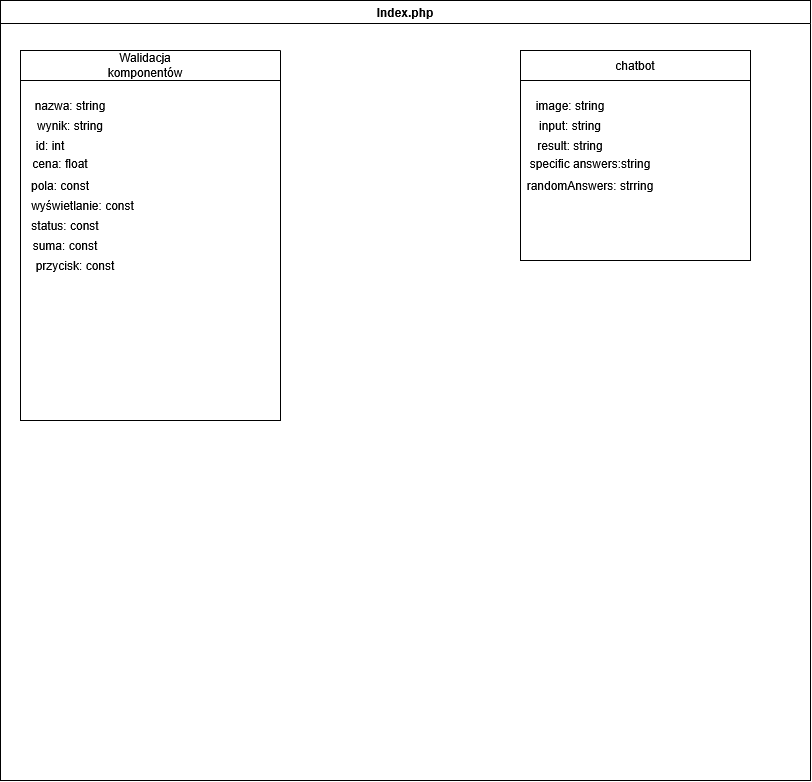

The diagram above was exported from draw.io. Its source (the exported page's mxGraphModel, read from the mxfile embedded in the PNG):
<mxGraphModel dx="643" dy="648" grid="1" gridSize="10" guides="1" tooltips="1" connect="1" arrows="1" fold="1" page="1" pageScale="1" pageWidth="827" pageHeight="1169" math="0" shadow="0">
  <root>
    <mxCell id="0" />
    <mxCell id="1" parent="0" />
    <mxCell id="uknM_UgPFrndYa-stYbS-10" parent="1" style="swimlane;whiteSpace=wrap;html=1;" value="Index.php" vertex="1">
      <mxGeometry height="780" width="810" y="270" as="geometry" />
    </mxCell>
    <mxCell id="uknM_UgPFrndYa-stYbS-11" parent="uknM_UgPFrndYa-stYbS-10" style="swimlane;startSize=0;" value="" vertex="1">
      <mxGeometry height="30" width="260" x="20" y="50" as="geometry" />
    </mxCell>
    <mxCell id="uknM_UgPFrndYa-stYbS-12" parent="uknM_UgPFrndYa-stYbS-11" style="text;html=1;whiteSpace=wrap;strokeColor=none;fillColor=none;align=center;verticalAlign=middle;rounded=0;" value="Walidacja komponentów" vertex="1">
      <mxGeometry height="30" width="110" x="70" as="geometry" />
    </mxCell>
    <mxCell id="uknM_UgPFrndYa-stYbS-13" parent="uknM_UgPFrndYa-stYbS-10" style="rounded=0;whiteSpace=wrap;html=1;" value="chatbot" vertex="1">
      <mxGeometry height="30" width="230" x="520" y="50" as="geometry" />
    </mxCell>
    <mxCell id="uknM_UgPFrndYa-stYbS-14" parent="uknM_UgPFrndYa-stYbS-10" style="rounded=0;whiteSpace=wrap;html=1;" value="" vertex="1">
      <mxGeometry height="180" width="230" x="520" y="80" as="geometry" />
    </mxCell>
    <mxCell id="uknM_UgPFrndYa-stYbS-15" parent="uknM_UgPFrndYa-stYbS-10" style="text;html=1;whiteSpace=wrap;strokeColor=none;fillColor=none;align=center;verticalAlign=middle;rounded=0;" value="image: string" vertex="1">
      <mxGeometry height="30" width="80" x="530" y="90" as="geometry" />
    </mxCell>
    <mxCell id="uknM_UgPFrndYa-stYbS-16" parent="uknM_UgPFrndYa-stYbS-10" style="text;html=1;whiteSpace=wrap;strokeColor=none;fillColor=none;align=center;verticalAlign=middle;rounded=0;" value="input: string" vertex="1">
      <mxGeometry height="30" width="80" x="530" y="110" as="geometry" />
    </mxCell>
    <mxCell id="uknM_UgPFrndYa-stYbS-17" parent="uknM_UgPFrndYa-stYbS-10" style="text;html=1;whiteSpace=wrap;strokeColor=none;fillColor=none;align=center;verticalAlign=middle;rounded=0;" value="result: string" vertex="1">
      <mxGeometry height="30" width="80" x="530" y="130" as="geometry" />
    </mxCell>
    <mxCell id="uknM_UgPFrndYa-stYbS-18" parent="uknM_UgPFrndYa-stYbS-10" style="text;html=1;whiteSpace=wrap;strokeColor=none;fillColor=none;align=center;verticalAlign=middle;rounded=0;" value="specific answers:string" vertex="1">
      <mxGeometry height="30" width="140" x="520" y="148" as="geometry" />
    </mxCell>
    <mxCell id="uknM_UgPFrndYa-stYbS-19" parent="uknM_UgPFrndYa-stYbS-10" style="text;html=1;whiteSpace=wrap;strokeColor=none;fillColor=none;align=center;verticalAlign=middle;rounded=0;" value="randomAnswers: strring" vertex="1">
      <mxGeometry height="30" width="130" x="525" y="170" as="geometry" />
    </mxCell>
    <mxCell id="uknM_UgPFrndYa-stYbS-20" parent="uknM_UgPFrndYa-stYbS-10" style="rounded=0;whiteSpace=wrap;html=1;" value="" vertex="1">
      <mxGeometry height="340" width="260" x="20" y="80" as="geometry" />
    </mxCell>
    <mxCell id="uknM_UgPFrndYa-stYbS-21" parent="uknM_UgPFrndYa-stYbS-10" style="text;html=1;whiteSpace=wrap;strokeColor=none;fillColor=none;align=center;verticalAlign=middle;rounded=0;" value="nazwa: string" vertex="1">
      <mxGeometry height="30" width="80" x="30" y="90" as="geometry" />
    </mxCell>
    <mxCell id="uknM_UgPFrndYa-stYbS-28" parent="uknM_UgPFrndYa-stYbS-10" style="text;html=1;whiteSpace=wrap;strokeColor=none;fillColor=none;align=center;verticalAlign=middle;rounded=0;" value="wynik: string" vertex="1">
      <mxGeometry height="30" width="100" x="20" y="110" as="geometry" />
    </mxCell>
    <mxCell id="uknM_UgPFrndYa-stYbS-27" parent="uknM_UgPFrndYa-stYbS-10" style="text;html=1;whiteSpace=wrap;strokeColor=none;fillColor=none;align=center;verticalAlign=middle;rounded=0;" value="id: int" vertex="1">
      <mxGeometry height="30" width="60" x="20" y="130" as="geometry" />
    </mxCell>
    <mxCell id="uknM_UgPFrndYa-stYbS-29" parent="uknM_UgPFrndYa-stYbS-10" style="text;html=1;whiteSpace=wrap;strokeColor=none;fillColor=none;align=center;verticalAlign=middle;rounded=0;" value="cena: float" vertex="1">
      <mxGeometry height="30" width="60" x="30" y="148" as="geometry" />
    </mxCell>
    <mxCell id="uknM_UgPFrndYa-stYbS-30" parent="uknM_UgPFrndYa-stYbS-10" style="text;html=1;whiteSpace=wrap;strokeColor=none;fillColor=none;align=center;verticalAlign=middle;rounded=0;" value="pola: const" vertex="1">
      <mxGeometry height="30" width="60" x="30" y="170" as="geometry" />
    </mxCell>
    <mxCell id="uknM_UgPFrndYa-stYbS-31" parent="uknM_UgPFrndYa-stYbS-10" style="text;html=1;whiteSpace=wrap;strokeColor=none;fillColor=none;align=center;verticalAlign=middle;rounded=0;" value="wyświetlanie: const" vertex="1">
      <mxGeometry height="30" width="125" x="20" y="190" as="geometry" />
    </mxCell>
    <mxCell id="uknM_UgPFrndYa-stYbS-32" parent="uknM_UgPFrndYa-stYbS-10" style="text;html=1;whiteSpace=wrap;strokeColor=none;fillColor=none;align=center;verticalAlign=middle;rounded=0;" value="status: const" vertex="1">
      <mxGeometry height="30" width="90" x="20" y="210" as="geometry" />
    </mxCell>
    <mxCell id="uknM_UgPFrndYa-stYbS-34" parent="uknM_UgPFrndYa-stYbS-10" style="text;html=1;whiteSpace=wrap;strokeColor=none;fillColor=none;align=center;verticalAlign=middle;rounded=0;" value="suma: const" vertex="1">
      <mxGeometry height="30" width="90" x="20" y="230" as="geometry" />
    </mxCell>
    <mxCell id="uknM_UgPFrndYa-stYbS-35" parent="uknM_UgPFrndYa-stYbS-10" style="text;html=1;whiteSpace=wrap;strokeColor=none;fillColor=none;align=center;verticalAlign=middle;rounded=0;" value="przycisk: const" vertex="1">
      <mxGeometry height="30" width="110" x="20" y="250" as="geometry" />
    </mxCell>
  </root>
</mxGraphModel>